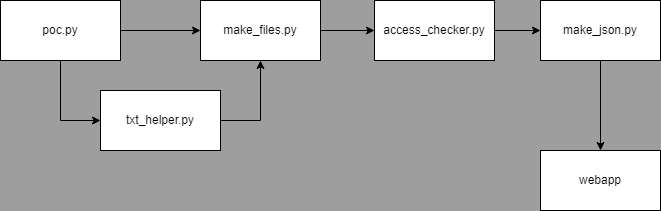

The diagram above was exported from draw.io. Its source (the exported page's mxGraphModel, read from the mxfile embedded in the PNG):
<mxGraphModel dx="1050" dy="530" grid="0" gridSize="10" guides="1" tooltips="1" connect="1" arrows="1" fold="1" page="1" pageScale="1" pageWidth="827" pageHeight="1169" background="#9E9E9E" math="0" shadow="0">
  <root>
    <mxCell id="0" />
    <mxCell id="1" parent="0" />
    <mxCell id="CU6jq_PIylhWqGUWIvr3-8" value="" style="edgeStyle=orthogonalEdgeStyle;rounded=0;orthogonalLoop=1;jettySize=auto;html=1;" edge="1" parent="1" source="CU6jq_PIylhWqGUWIvr3-1" target="CU6jq_PIylhWqGUWIvr3-2">
      <mxGeometry relative="1" as="geometry" />
    </mxCell>
    <mxCell id="CU6jq_PIylhWqGUWIvr3-9" style="edgeStyle=orthogonalEdgeStyle;rounded=0;orthogonalLoop=1;jettySize=auto;html=1;entryX=0;entryY=0.5;entryDx=0;entryDy=0;" edge="1" parent="1" source="CU6jq_PIylhWqGUWIvr3-1" target="CU6jq_PIylhWqGUWIvr3-3">
      <mxGeometry relative="1" as="geometry" />
    </mxCell>
    <mxCell id="CU6jq_PIylhWqGUWIvr3-1" value="poc.py" style="rounded=0;whiteSpace=wrap;html=1;" vertex="1" parent="1">
      <mxGeometry x="40" y="260" width="120" height="60" as="geometry" />
    </mxCell>
    <mxCell id="CU6jq_PIylhWqGUWIvr3-11" style="edgeStyle=orthogonalEdgeStyle;rounded=0;orthogonalLoop=1;jettySize=auto;html=1;entryX=0;entryY=0.5;entryDx=0;entryDy=0;" edge="1" parent="1" source="CU6jq_PIylhWqGUWIvr3-2" target="CU6jq_PIylhWqGUWIvr3-4">
      <mxGeometry relative="1" as="geometry" />
    </mxCell>
    <mxCell id="CU6jq_PIylhWqGUWIvr3-2" value="make_files.py" style="rounded=0;whiteSpace=wrap;html=1;" vertex="1" parent="1">
      <mxGeometry x="240" y="260" width="120" height="60" as="geometry" />
    </mxCell>
    <mxCell id="CU6jq_PIylhWqGUWIvr3-10" style="edgeStyle=orthogonalEdgeStyle;rounded=0;orthogonalLoop=1;jettySize=auto;html=1;entryX=0.5;entryY=1;entryDx=0;entryDy=0;exitX=1;exitY=0.5;exitDx=0;exitDy=0;" edge="1" parent="1" source="CU6jq_PIylhWqGUWIvr3-3" target="CU6jq_PIylhWqGUWIvr3-2">
      <mxGeometry relative="1" as="geometry">
        <mxPoint x="300" y="330" as="targetPoint" />
      </mxGeometry>
    </mxCell>
    <mxCell id="CU6jq_PIylhWqGUWIvr3-3" value="txt_helper.py" style="rounded=0;whiteSpace=wrap;html=1;" vertex="1" parent="1">
      <mxGeometry x="140" y="350" width="120" height="60" as="geometry" />
    </mxCell>
    <mxCell id="CU6jq_PIylhWqGUWIvr3-12" style="edgeStyle=orthogonalEdgeStyle;rounded=0;orthogonalLoop=1;jettySize=auto;html=1;entryX=0;entryY=0.5;entryDx=0;entryDy=0;" edge="1" parent="1" source="CU6jq_PIylhWqGUWIvr3-4" target="CU6jq_PIylhWqGUWIvr3-5">
      <mxGeometry relative="1" as="geometry" />
    </mxCell>
    <mxCell id="CU6jq_PIylhWqGUWIvr3-4" value="access_checker.py" style="rounded=0;whiteSpace=wrap;html=1;" vertex="1" parent="1">
      <mxGeometry x="414" y="260" width="120" height="60" as="geometry" />
    </mxCell>
    <mxCell id="CU6jq_PIylhWqGUWIvr3-13" style="edgeStyle=orthogonalEdgeStyle;rounded=0;orthogonalLoop=1;jettySize=auto;html=1;exitX=0.5;exitY=1;exitDx=0;exitDy=0;" edge="1" parent="1" source="CU6jq_PIylhWqGUWIvr3-5" target="CU6jq_PIylhWqGUWIvr3-6">
      <mxGeometry relative="1" as="geometry" />
    </mxCell>
    <mxCell id="CU6jq_PIylhWqGUWIvr3-5" value="make_json.py" style="rounded=0;whiteSpace=wrap;html=1;" vertex="1" parent="1">
      <mxGeometry x="580" y="260" width="120" height="60" as="geometry" />
    </mxCell>
    <mxCell id="CU6jq_PIylhWqGUWIvr3-6" value="webapp" style="rounded=0;whiteSpace=wrap;html=1;" vertex="1" parent="1">
      <mxGeometry x="580" y="410" width="120" height="60" as="geometry" />
    </mxCell>
  </root>
</mxGraphModel>